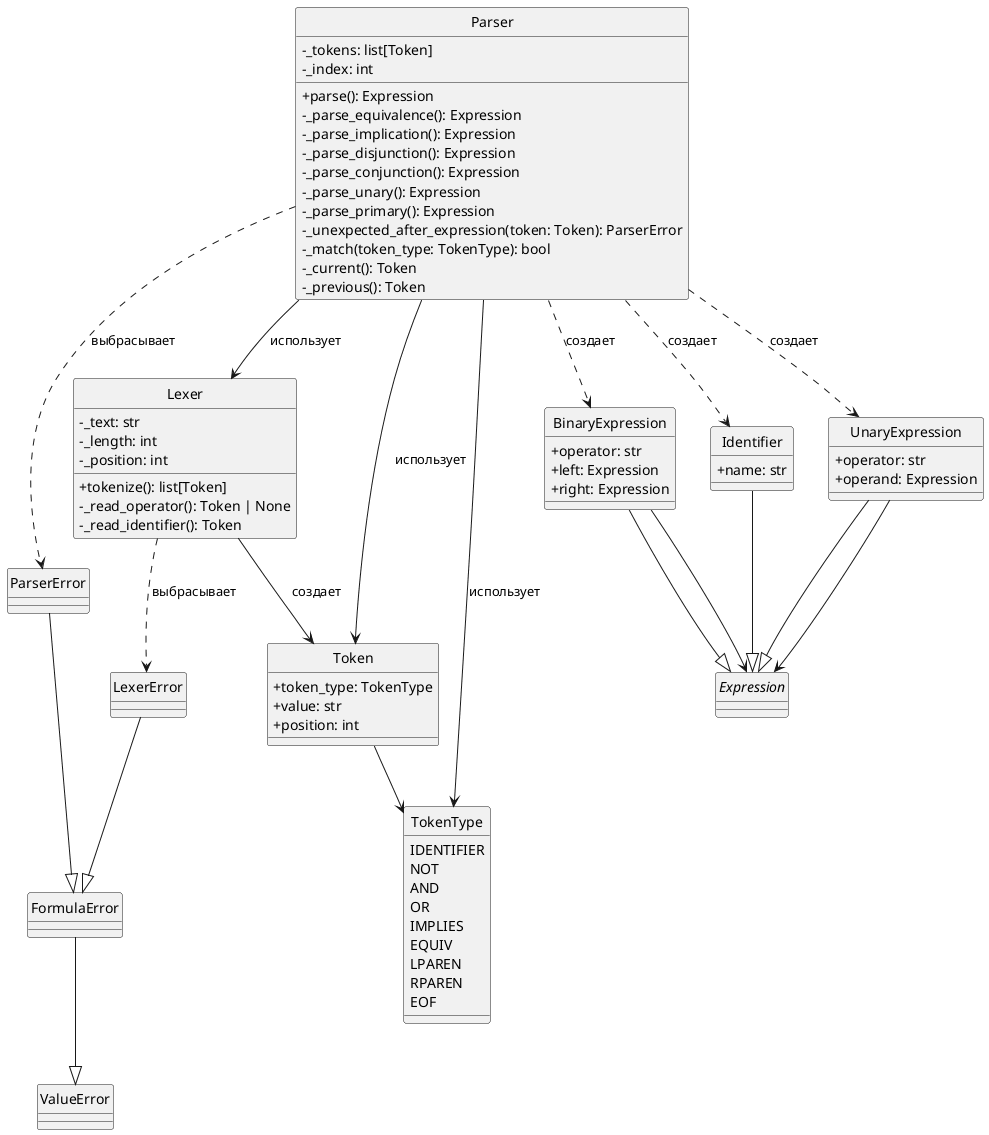

The diagram above was rendered by PlantUML. Its source (embedded in the PNG):
@startuml
skinparam monochrome true
skinparam shadowing false
skinparam classAttributeIconSize 0
hide circle

class FormulaError

class LexerError

class ParserError

class TokenType {
  IDENTIFIER
  NOT
  AND
  OR
  IMPLIES
  EQUIV
  LPAREN
  RPAREN
  EOF
}

class Token {
  +token_type: TokenType
  +value: str
  +position: int
}

class Lexer {
  -_text: str
  -_length: int
  -_position: int
  +tokenize(): list[Token]
  -_read_operator(): Token | None
  -_read_identifier(): Token
}

abstract class Expression

class Identifier {
  +name: str
}

class UnaryExpression {
  +operator: str
  +operand: Expression
}

class BinaryExpression {
  +operator: str
  +left: Expression
  +right: Expression
}

class Parser {
  -_tokens: list[Token]
  -_index: int
  +parse(): Expression
  -_parse_equivalence(): Expression
  -_parse_implication(): Expression
  -_parse_disjunction(): Expression
  -_parse_conjunction(): Expression
  -_parse_unary(): Expression
  -_parse_primary(): Expression
  -_unexpected_after_expression(token: Token): ParserError
  -_match(token_type: TokenType): bool
  -_current(): Token
  -_previous(): Token
}

FormulaError --|> ValueError
LexerError --|> FormulaError
ParserError --|> FormulaError

Identifier --|> Expression
UnaryExpression --|> Expression
BinaryExpression --|> Expression

Token --> TokenType
Lexer --> Token : создает
Lexer ..> LexerError : выбрасывает

Parser --> Lexer : использует
Parser --> Token : использует
Parser --> TokenType : использует
Parser ..> ParserError : выбрасывает
Parser ..> Identifier : создает
Parser ..> UnaryExpression : создает
Parser ..> BinaryExpression : создает

UnaryExpression --> Expression
BinaryExpression --> Expression

@enduml